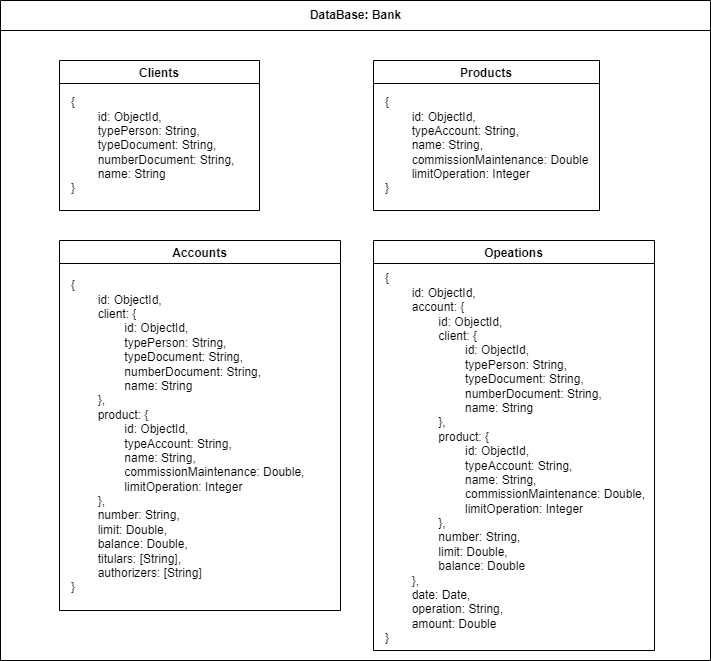

The diagram above was exported from draw.io. Its source (the exported page's mxGraphModel, read from the mxfile embedded in the PNG):
<mxGraphModel dx="1422" dy="762" grid="1" gridSize="10" guides="1" tooltips="1" connect="1" arrows="1" fold="1" page="1" pageScale="1" pageWidth="827" pageHeight="1169" math="0" shadow="0">
  <root>
    <mxCell id="0" />
    <mxCell id="1" parent="0" />
    <mxCell id="dNxyNK7c78bLwvsdeMH5-11" value="DataBase: Bank" style="swimlane;html=1;startSize=30;horizontal=1;containerType=tree;glass=0;" parent="1" vertex="1">
      <mxGeometry x="41" y="100" width="710" height="660" as="geometry" />
    </mxCell>
    <mxCell id="ezyeNbcCamadRZRnegZm-6" value="Clients" style="swimlane;" vertex="1" parent="dNxyNK7c78bLwvsdeMH5-11">
      <mxGeometry x="59" y="60" width="200" height="150" as="geometry" />
    </mxCell>
    <mxCell id="ezyeNbcCamadRZRnegZm-7" value="{&lt;br&gt;&#09;&#09;&#09;&#09;&lt;span style=&quot;white-space: pre;&quot;&gt;&#09;&lt;/span&gt;id: ObjectId,&lt;br&gt;&#09;&#09;&#09;&#09;&lt;span style=&quot;white-space: pre;&quot;&gt;&#09;&lt;/span&gt;typePerson: String,&lt;br&gt;&#09;&#09;&#09;&#09;&lt;span style=&quot;white-space: pre;&quot;&gt;&#09;&lt;/span&gt;typeDocument: String,&lt;br&gt;&#09;&#09;&#09;&#09;&lt;span style=&quot;white-space: pre;&quot;&gt;&#09;&lt;/span&gt;numberDocument: String,&lt;br&gt;&#09;&#09;&#09;&#09;&lt;span style=&quot;white-space: pre;&quot;&gt;&#09;&lt;/span&gt;name: String&lt;br&gt;}" style="text;strokeColor=none;fillColor=none;align=left;verticalAlign=middle;whiteSpace=wrap;rounded=0;html=1;textDirection=ltr;" vertex="1" parent="ezyeNbcCamadRZRnegZm-6">
      <mxGeometry x="10" y="30" width="180" height="110" as="geometry" />
    </mxCell>
    <mxCell id="ezyeNbcCamadRZRnegZm-8" value="Products" style="swimlane;" vertex="1" parent="dNxyNK7c78bLwvsdeMH5-11">
      <mxGeometry x="373" y="60" width="226" height="150" as="geometry" />
    </mxCell>
    <mxCell id="ezyeNbcCamadRZRnegZm-9" value="&lt;div&gt;{&lt;/div&gt;&lt;div&gt;&lt;span style=&quot;&quot;&gt;&#09;&lt;/span&gt;&lt;span style=&quot;white-space: pre;&quot;&gt;&#09;&lt;/span&gt;id: ObjectId,&lt;/div&gt;&lt;div&gt;&lt;span style=&quot;&quot;&gt;&#09;&lt;/span&gt;&lt;span style=&quot;white-space: pre;&quot;&gt;&#09;&lt;/span&gt;typeAccount: String,&lt;/div&gt;&lt;div&gt;&lt;span style=&quot;&quot;&gt;&#09;&lt;/span&gt;&lt;span style=&quot;white-space: pre;&quot;&gt;&#09;&lt;/span&gt;name: String,&lt;/div&gt;&lt;div&gt;&lt;span style=&quot;&quot;&gt;&#09;&lt;/span&gt;&lt;span style=&quot;white-space: pre;&quot;&gt;&#09;&lt;/span&gt;commissionMaintenance: Double&lt;/div&gt;&lt;div&gt;&lt;span style=&quot;&quot;&gt;&#09;&lt;/span&gt;&lt;span style=&quot;white-space: pre;&quot;&gt;&#09;&lt;/span&gt;limitOperation: Integer&lt;/div&gt;&lt;div&gt;}&lt;/div&gt;" style="text;html=1;strokeColor=none;fillColor=none;align=left;verticalAlign=middle;whiteSpace=wrap;rounded=0;" vertex="1" parent="ezyeNbcCamadRZRnegZm-8">
      <mxGeometry x="10" y="30" width="210" height="110" as="geometry" />
    </mxCell>
    <mxCell id="ezyeNbcCamadRZRnegZm-10" value="Accounts" style="swimlane;" vertex="1" parent="dNxyNK7c78bLwvsdeMH5-11">
      <mxGeometry x="59" y="240" width="281" height="370" as="geometry" />
    </mxCell>
    <mxCell id="ezyeNbcCamadRZRnegZm-11" value="&lt;div&gt;{&lt;/div&gt;&lt;div&gt;&lt;span style=&quot;&quot;&gt;&#09;&lt;/span&gt;&lt;span style=&quot;white-space: pre;&quot;&gt;&#09;&lt;/span&gt;id: ObjectId,&lt;/div&gt;&lt;div&gt;&lt;span style=&quot;&quot;&gt;&#09;&lt;/span&gt;&lt;span style=&quot;white-space: pre;&quot;&gt;&#09;&lt;/span&gt;client: {&lt;/div&gt;&lt;div&gt;&lt;span style=&quot;background-color: initial;&quot;&gt;&lt;span style=&quot;white-space: pre;&quot;&gt;&#09;&lt;/span&gt;&lt;span style=&quot;white-space: pre;&quot;&gt;&#09;&lt;/span&gt;id: ObjectId,&lt;/span&gt;&lt;/div&gt;&lt;div&gt;&lt;span style=&quot;background-color: initial;&quot;&gt;&lt;span style=&quot;white-space: pre;&quot;&gt;&#09;&lt;/span&gt;&lt;span style=&quot;white-space: pre;&quot;&gt;&#09;&lt;/span&gt;typePerson: String,&lt;/span&gt;&lt;/div&gt;&lt;div&gt;&lt;span style=&quot;background-color: initial;&quot;&gt;&lt;span style=&quot;white-space: pre;&quot;&gt;&#09;&lt;/span&gt;&lt;span style=&quot;white-space: pre;&quot;&gt;&#09;&lt;/span&gt;typeDocument: String,&lt;/span&gt;&lt;/div&gt;&lt;div&gt;&lt;span style=&quot;background-color: initial;&quot;&gt;&lt;span style=&quot;white-space: pre;&quot;&gt;&#09;&lt;/span&gt;&lt;span style=&quot;white-space: pre;&quot;&gt;&#09;&lt;/span&gt;numberDocument: String,&lt;/span&gt;&lt;/div&gt;&lt;div&gt;&lt;span style=&quot;background-color: initial;&quot;&gt;&lt;span style=&quot;white-space: pre;&quot;&gt;&#09;&lt;/span&gt;&lt;span style=&quot;white-space: pre;&quot;&gt;&#09;&lt;/span&gt;name: String&lt;/span&gt;&lt;/div&gt;&lt;div&gt;&lt;span style=&quot;&quot;&gt;&#09;&lt;/span&gt;&lt;span style=&quot;white-space: pre;&quot;&gt;&#09;&lt;/span&gt;},&lt;/div&gt;&lt;div&gt;&lt;span style=&quot;&quot;&gt;&#09;&lt;/span&gt;&lt;span style=&quot;white-space: pre;&quot;&gt;&#09;&lt;/span&gt;product: {&lt;/div&gt;&lt;div&gt;&lt;span style=&quot;&quot;&gt;&#09;&#09;&lt;/span&gt;&lt;span style=&quot;white-space: pre;&quot;&gt;&#09;&lt;/span&gt;&lt;span style=&quot;white-space: pre;&quot;&gt;&#09;&lt;/span&gt;id: ObjectId,&lt;/div&gt;&lt;div&gt;&lt;span style=&quot;&quot;&gt;&#09;&#09;&lt;/span&gt;&lt;span style=&quot;white-space: pre;&quot;&gt;&#09;&lt;/span&gt;&lt;span style=&quot;white-space: pre;&quot;&gt;&#09;&lt;/span&gt;typeAccount: String,&lt;/div&gt;&lt;div&gt;&lt;span style=&quot;&quot;&gt;&#09;&#09;&lt;/span&gt;&lt;span style=&quot;white-space: pre;&quot;&gt;&#09;&lt;/span&gt;&lt;span style=&quot;white-space: pre;&quot;&gt;&#09;&lt;/span&gt;name: String,&lt;/div&gt;&lt;div&gt;&lt;span style=&quot;&quot;&gt;&#09;&#09;&lt;/span&gt;&lt;span style=&quot;white-space: pre;&quot;&gt;&#09;&lt;/span&gt;&lt;span style=&quot;white-space: pre;&quot;&gt;&#09;&lt;/span&gt;commissionMaintenance: Double,&lt;/div&gt;&lt;div&gt;&lt;span style=&quot;&quot;&gt;&#09;&#09;&lt;/span&gt;&lt;span style=&quot;white-space: pre;&quot;&gt;&#09;&lt;/span&gt;&lt;span style=&quot;white-space: pre;&quot;&gt;&#09;&lt;/span&gt;limitOperation: Integer&lt;/div&gt;&lt;div&gt;&lt;span style=&quot;&quot;&gt;&#09;&lt;/span&gt;&lt;span style=&quot;white-space: pre;&quot;&gt;&#09;&lt;/span&gt;},&lt;/div&gt;&lt;div&gt;&lt;span style=&quot;&quot;&gt;&#09;&lt;/span&gt;&lt;span style=&quot;white-space: pre;&quot;&gt;&#09;&lt;/span&gt;number: String,&lt;/div&gt;&lt;div&gt;&lt;span style=&quot;&quot;&gt;&#09;&lt;/span&gt;&lt;span style=&quot;white-space: pre;&quot;&gt;&#09;&lt;/span&gt;limit: Double,&lt;/div&gt;&lt;div&gt;&lt;span style=&quot;&quot;&gt;&#09;&lt;/span&gt;&lt;span style=&quot;white-space: pre;&quot;&gt;&#09;&lt;/span&gt;balance: Double,&lt;/div&gt;&lt;div&gt;&lt;span style=&quot;&quot;&gt;&#09;&lt;/span&gt;&lt;span style=&quot;white-space: pre;&quot;&gt;&#09;&lt;/span&gt;titulars: [String],&lt;/div&gt;&lt;div&gt;&lt;span style=&quot;&quot;&gt;&#09;&lt;/span&gt;&lt;span style=&quot;white-space: pre;&quot;&gt;&#09;&lt;/span&gt;authorizers: [String]&lt;/div&gt;&lt;div&gt;}&lt;/div&gt;" style="text;strokeColor=none;fillColor=none;align=left;verticalAlign=middle;whiteSpace=wrap;rounded=0;html=1;textDirection=ltr;" vertex="1" parent="ezyeNbcCamadRZRnegZm-10">
      <mxGeometry x="10" y="26" width="260" height="340" as="geometry" />
    </mxCell>
    <mxCell id="ezyeNbcCamadRZRnegZm-12" value="Opeations" style="swimlane;" vertex="1" parent="dNxyNK7c78bLwvsdeMH5-11">
      <mxGeometry x="373" y="240" width="281" height="410" as="geometry" />
    </mxCell>
    <mxCell id="ezyeNbcCamadRZRnegZm-13" value="&lt;div&gt;{&lt;/div&gt;&lt;div&gt;&lt;span style=&quot;&quot;&gt;&#09;&lt;/span&gt;&lt;span style=&quot;white-space: pre;&quot;&gt;&#09;&lt;/span&gt;id: ObjectId,&lt;/div&gt;&lt;div&gt;&lt;span style=&quot;&quot;&gt;&#09;&lt;/span&gt;&lt;span style=&quot;white-space: pre;&quot;&gt;&#09;&lt;/span&gt;account: {&lt;/div&gt;&lt;div&gt;&lt;span style=&quot;white-space: pre;&quot;&gt;&#09;&lt;span style=&quot;white-space: pre;&quot;&gt;&#09;&lt;/span&gt;&lt;/span&gt;id: ObjectId,&lt;/div&gt;&lt;div&gt;&lt;span style=&quot;&quot;&gt;&#09;&lt;/span&gt;&lt;span style=&quot;white-space: pre;&quot;&gt;&#09;&lt;span style=&quot;white-space: pre;&quot;&gt;&#09;&lt;/span&gt;&lt;/span&gt;client: {&lt;/div&gt;&lt;div&gt;&lt;span style=&quot;&quot;&gt;&#09;&#09;&lt;/span&gt;&lt;span style=&quot;white-space: pre;&quot;&gt;&lt;span style=&quot;white-space: pre;&quot;&gt;&#09;&lt;/span&gt;&#09;&lt;span style=&quot;white-space: pre;&quot;&gt;&#09;&lt;/span&gt;&lt;/span&gt;id: ObjectId,&lt;/div&gt;&lt;div&gt;&lt;span style=&quot;&quot;&gt;&#09;&#09;&lt;/span&gt;&lt;span style=&quot;white-space: pre;&quot;&gt;&lt;span style=&quot;white-space: pre;&quot;&gt;&#09;&lt;/span&gt;&#09;&lt;/span&gt;&lt;span style=&quot;white-space: pre;&quot;&gt;&#09;&lt;/span&gt;typePerson: String,&lt;/div&gt;&lt;div&gt;&lt;span style=&quot;&quot;&gt;&#09;&#09;&lt;/span&gt;&lt;span style=&quot;white-space: pre;&quot;&gt;&#09;&lt;/span&gt;&lt;span style=&quot;white-space: pre;&quot;&gt;&#09;&lt;/span&gt;&lt;span style=&quot;white-space: pre;&quot;&gt;&#09;&lt;/span&gt;typeDocument: String,&lt;/div&gt;&lt;div&gt;&lt;span style=&quot;&quot;&gt;&#09;&#09;&lt;/span&gt;&lt;span style=&quot;white-space: pre;&quot;&gt;&#09;&lt;/span&gt;&lt;span style=&quot;white-space: pre;&quot;&gt;&#09;&lt;/span&gt;&lt;span style=&quot;white-space: pre;&quot;&gt;&#09;&lt;/span&gt;numberDocument: String,&lt;/div&gt;&lt;div&gt;&lt;span style=&quot;&quot;&gt;&#09;&#09;&lt;/span&gt;&lt;span style=&quot;white-space: pre;&quot;&gt;&#09;&lt;/span&gt;&lt;span style=&quot;white-space: pre;&quot;&gt;&#09;&lt;/span&gt;&lt;span style=&quot;white-space: pre;&quot;&gt;&#09;&lt;/span&gt;name: String&lt;/div&gt;&lt;div&gt;&lt;span style=&quot;&quot;&gt;&#09;&lt;/span&gt;&lt;span style=&quot;white-space: pre;&quot;&gt;&#09;&lt;/span&gt;&lt;span style=&quot;white-space: pre;&quot;&gt;&#09;&lt;/span&gt;},&lt;/div&gt;&lt;div&gt;&lt;span style=&quot;&quot;&gt;&#09;&lt;/span&gt;&lt;span style=&quot;white-space: pre;&quot;&gt;&#09;&lt;/span&gt;&lt;span style=&quot;white-space: pre;&quot;&gt;&#09;&lt;/span&gt;product: {&lt;/div&gt;&lt;div&gt;&lt;span style=&quot;&quot;&gt;&#09;&#09;&lt;/span&gt;&lt;span style=&quot;white-space: pre;&quot;&gt;&#09;&lt;/span&gt;&lt;span style=&quot;white-space: pre;&quot;&gt;&#09;&lt;/span&gt;&lt;span style=&quot;white-space: pre;&quot;&gt;&#09;&lt;/span&gt;id: ObjectId,&lt;/div&gt;&lt;div&gt;&lt;span style=&quot;&quot;&gt;&#09;&#09;&lt;/span&gt;&lt;span style=&quot;white-space: pre;&quot;&gt;&#09;&lt;/span&gt;&lt;span style=&quot;white-space: pre;&quot;&gt;&#09;&lt;/span&gt;&lt;span style=&quot;white-space: pre;&quot;&gt;&#09;&lt;/span&gt;typeAccount: String,&lt;/div&gt;&lt;div&gt;&lt;span style=&quot;&quot;&gt;&#09;&#09;&lt;/span&gt;&lt;span style=&quot;white-space: pre;&quot;&gt;&#09;&lt;/span&gt;&lt;span style=&quot;white-space: pre;&quot;&gt;&#09;&lt;/span&gt;&lt;span style=&quot;white-space: pre;&quot;&gt;&#09;&lt;/span&gt;name: String,&lt;/div&gt;&lt;div&gt;&lt;span style=&quot;&quot;&gt;&#09;&#09;&lt;/span&gt;&lt;span style=&quot;white-space: pre;&quot;&gt;&#09;&lt;/span&gt;&lt;span style=&quot;white-space: pre;&quot;&gt;&#09;&lt;/span&gt;&lt;span style=&quot;white-space: pre;&quot;&gt;&#09;&lt;/span&gt;commissionMaintenance: Double,&lt;/div&gt;&lt;div&gt;&lt;span style=&quot;&quot;&gt;&#09;&#09;&lt;/span&gt;&lt;span style=&quot;white-space: pre;&quot;&gt;&#09;&lt;/span&gt;&lt;span style=&quot;white-space: pre;&quot;&gt;&#09;&lt;/span&gt;&lt;span style=&quot;white-space: pre;&quot;&gt;&#09;&lt;/span&gt;limitOperation: Integer&lt;/div&gt;&lt;div&gt;&lt;span style=&quot;&quot;&gt;&#09;&lt;/span&gt;&lt;span style=&quot;white-space: pre;&quot;&gt;&#09;&lt;/span&gt;&lt;span style=&quot;white-space: pre;&quot;&gt;&#09;&lt;/span&gt;},&lt;/div&gt;&lt;div&gt;&lt;span style=&quot;&quot;&gt;&#09;&lt;/span&gt;&lt;span style=&quot;white-space: pre;&quot;&gt;&#09;&lt;span style=&quot;white-space: pre;&quot;&gt;&#09;&lt;/span&gt;&lt;/span&gt;number: String,&lt;/div&gt;&lt;div&gt;&lt;span style=&quot;&quot;&gt;&#09;&lt;/span&gt;&lt;span style=&quot;white-space: pre;&quot;&gt;&lt;span style=&quot;white-space: pre;&quot;&gt;&#09;&lt;/span&gt;&#09;&lt;/span&gt;limit: Double,&lt;/div&gt;&lt;div&gt;&lt;span style=&quot;&quot;&gt;&#09;&lt;/span&gt;&lt;span style=&quot;white-space: pre;&quot;&gt;&#09;&lt;span style=&quot;white-space: pre;&quot;&gt;&#09;&lt;/span&gt;&lt;/span&gt;balance: Double&lt;/div&gt;&lt;div&gt;&lt;span style=&quot;white-space: pre;&quot;&gt;&#09;&lt;/span&gt;},&lt;/div&gt;&lt;div&gt;&lt;span style=&quot;&quot;&gt;&#09;&lt;/span&gt;&lt;span style=&quot;white-space: pre;&quot;&gt;&#09;&lt;/span&gt;date: Date,&lt;/div&gt;&lt;div&gt;&lt;span style=&quot;&quot;&gt;&#09;&lt;/span&gt;&lt;span style=&quot;white-space: pre;&quot;&gt;&#09;&lt;/span&gt;operation: String,&lt;/div&gt;&lt;div&gt;&lt;span style=&quot;&quot;&gt;&#09;&lt;/span&gt;&lt;span style=&quot;white-space: pre;&quot;&gt;&#09;&lt;/span&gt;amount: Double&lt;/div&gt;&lt;div&gt;}&lt;/div&gt;" style="text;strokeColor=none;fillColor=none;align=left;verticalAlign=middle;whiteSpace=wrap;rounded=0;html=1;textDirection=ltr;" vertex="1" parent="ezyeNbcCamadRZRnegZm-12">
      <mxGeometry x="10" y="26" width="270" height="384" as="geometry" />
    </mxCell>
  </root>
</mxGraphModel>